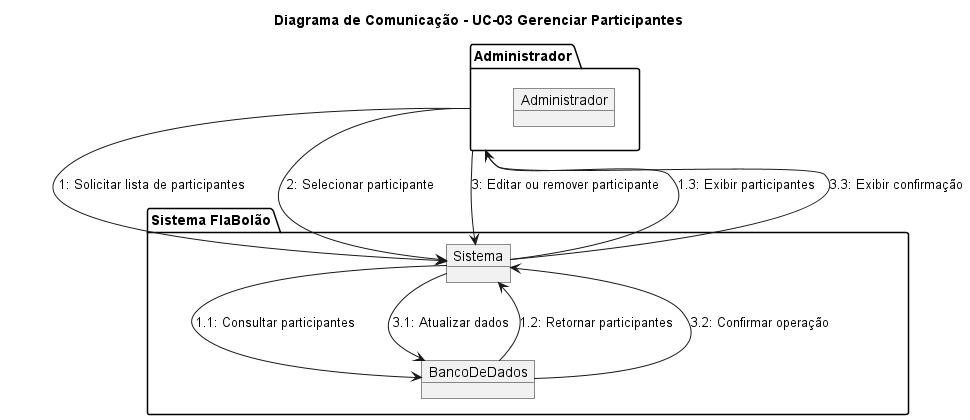

The diagram above was rendered by PlantUML. Its source (embedded in the PNG):
@startuml

title Diagrama de Comunicação - UC-03 Gerenciar Participantes

package "Administrador" {
    object Administrador
}

package "Sistema FlaBolão" {
    object Sistema
    object BancoDeDados
}

Administrador --> Sistema : 1: Solicitar lista de participantes

Sistema --> BancoDeDados : 1.1: Consultar participantes

BancoDeDados --> Sistema : 1.2: Retornar participantes

Sistema --> Administrador : 1.3: Exibir participantes

Administrador --> Sistema : 2: Selecionar participante

Administrador --> Sistema : 3: Editar ou remover participante

Sistema --> BancoDeDados : 3.1: Atualizar dados

BancoDeDados --> Sistema : 3.2: Confirmar operação

Sistema --> Administrador : 3.3: Exibir confirmação

@enduml